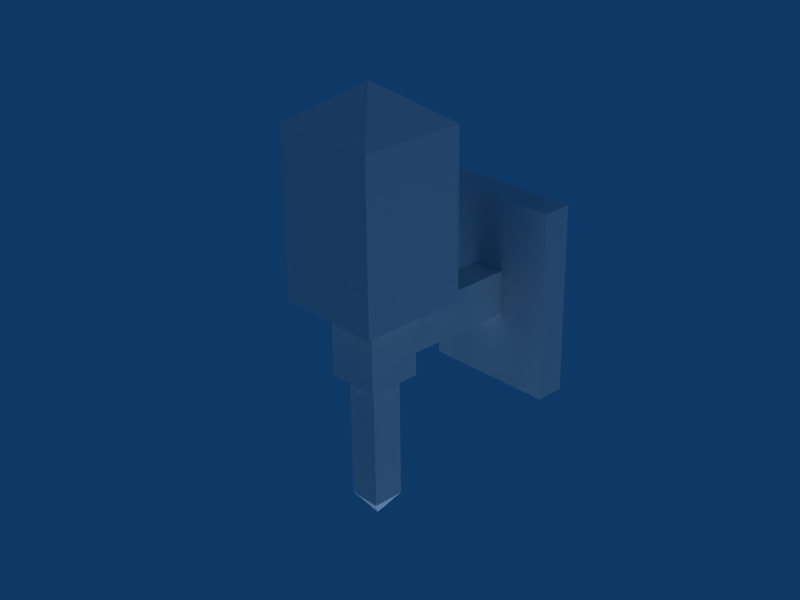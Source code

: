 # Source: Lamp.blend  (saved by Blender 2.49.2; exported with 4.5.12 LTS)
import bpy
from mathutils import Matrix  # noqa: F401  (used for matrix-valued properties, if any)

bpy.ops.wm.read_factory_settings(use_empty=True)
scene = bpy.context.scene
scene.name = 'Scene'

# ---- collections
col_collection_1 = bpy.data.collections.new('Collection 1'); scene.collection.children.link(col_collection_1)

# ---- materials (node trees are filled in below, after node groups)
mat_texture = bpy.data.materials.new('Texture')
mat_texture.alpha_threshold = 0.0
mat_texture.preview_render_type = 'CUBE'
mat_texture.roughness = 0.5
mat_texture.specular_intensity = 0.3604
mat_texture.line_color = (0.0, 0.0, 0.0, 1.0)

# ---- material node trees

# ---- world
world_world = bpy.data.worlds.new('World'); scene.world = world_world
world_world.color = (0.05656, 0.2208, 0.4)
world_world.use_sun_shadow = False
world_world.sun_shadow_jitter_overblur = 0.0
world_world.cycles.sampling_method = 'MANUAL'
world_world.cycles.sample_map_resolution = 256

# ---- cameras
cam_camera = bpy.data.cameras.new('Camera')
cam_camera.passepartout_alpha = 0.2
cam_camera.clip_end = 100.0
cam_camera.lens = 63.0
cam_camera.ortho_scale = 7.314
cam_camera.show_passepartout = False
cam_camera.show_safe_areas = True
cam_camera.dof.focus_distance = 0.0
cam_camera.dof.aperture_fstop = 128.0

# ---- lights
light_spot_004 = bpy.data.lights.new('Spot.004', 'POINT')
light_spot_004.transmission_factor = 0.0
light_spot_004.cutoff_distance = 30.0
light_spot_004.energy = 89.03
light_spot_004.shadow_buffer_clip_start = 1.001
light_spot_004.shadow_soft_size = 1.0
light_spot_004.shadow_maximum_resolution = 0.006
light_spot_004.use_absolute_resolution = True
light_spot_004.cycles.use_multiple_importance_sampling = False
light_spot_003 = bpy.data.lights.new('Spot.003', 'POINT')
light_spot_003.transmission_factor = 0.0
light_spot_003.cutoff_distance = 30.0
light_spot_003.energy = 64.51
light_spot_003.shadow_buffer_clip_start = 1.001
light_spot_003.shadow_soft_size = 1.0
light_spot_003.shadow_maximum_resolution = 0.006
light_spot_003.use_absolute_resolution = True
light_spot_003.cycles.use_multiple_importance_sampling = False
light_spot_002 = bpy.data.lights.new('Spot.002', 'POINT')
light_spot_002.transmission_factor = 0.0
light_spot_002.cutoff_distance = 30.0
light_spot_002.energy = 40.0
light_spot_002.shadow_buffer_clip_start = 1.001
light_spot_002.shadow_soft_size = 1.0
light_spot_002.shadow_maximum_resolution = 0.006
light_spot_002.use_absolute_resolution = True
light_spot_002.cycles.use_multiple_importance_sampling = False
light_spot_001 = bpy.data.lights.new('Spot.001', 'POINT')
light_spot_001.transmission_factor = 0.0
light_spot_001.cutoff_distance = 30.0
light_spot_001.energy = 173.5
light_spot_001.shadow_buffer_clip_start = 1.001
light_spot_001.shadow_soft_size = 1.0
light_spot_001.shadow_maximum_resolution = 0.006
light_spot_001.use_absolute_resolution = True
light_spot_001.cycles.use_multiple_importance_sampling = False
light_spot = bpy.data.lights.new('Spot', 'POINT')
light_spot.transmission_factor = 0.0
light_spot.cutoff_distance = 30.0
light_spot.energy = 100.0
light_spot.shadow_buffer_clip_start = 1.001
light_spot.shadow_soft_size = 1.0
light_spot.shadow_maximum_resolution = 0.006
light_spot.use_absolute_resolution = True
light_spot.cycles.use_multiple_importance_sampling = False

# ---- meshes
me_oil_lamp = bpy.data.meshes.new('Oil Lamp')
me_oil_lamp.from_pydata([(0.7071, 0.7071, 3.0), (0.7071, -0.7071, 3.0), (-0.7071, -0.7071, 3.0), (-0.7071, 0.7071, 3.0), (0.7071, 0.7071, 5.2), (0.7071, -0.7071, 5.2), (-0.7071, -0.7071, 5.2), (-0.7071, 0.7071, 5.2), (0.0, 0.0, 5.7), (0.3536, 0.3536, 3.0), (0.3536, -0.3536, 3.0), (-0.3536, -0.3536, 3.0), (0.3536, -0.3536, 2.0), (-0.3536, -0.3536, 2.0), (0.2121, 0.2121, 2.0), (0.2121, -0.2121, 2.0), (-0.2121, -0.2121, 2.0), (-0.2121, 0.2121, 2.0), (0.2121, 0.2121, 0.3), (0.2121, -0.2121, 0.3), (-0.2121, -0.2121, 0.3), (-0.2121, 0.2121, 0.3), (3.725e-09, 1.155e-07, 0.0), (-0.3536, 0.3536, 3.0), (0.3536, 0.3536, 2.0), (-0.3536, 0.3536, 2.0), (0.2121, 0.3536, 2.8), (-0.2121, 0.3536, 2.8), (0.2121, 0.3536, 2.2), (-0.2121, 0.3536, 2.2), (0.2121, 1.999, 2.8), (-0.2121, 1.999, 2.8), (0.2121, 1.999, 2.2), (-0.2121, 1.999, 2.2), (0.9102, 1.999, 3.787), (-0.9102, 1.999, 3.787), (0.9102, 1.999, 1.213), (-0.9102, 1.999, 1.213), (0.9102, 2.399, 3.787), (-0.9102, 2.399, 3.787), (0.9102, 2.399, 1.213), (-0.9102, 2.399, 1.213)], [], [(8, 5, 4), (8, 6, 5), (8, 7, 6), (8, 4, 7), (0, 4, 5, 1), (1, 5, 6, 2), (2, 6, 7, 3), (4, 0, 3, 7), (0, 1, 10, 9), (1, 2, 11, 10), (2, 3, 23, 11), (3, 0, 9, 23), (9, 10, 12, 24), (10, 11, 13, 12), (11, 23, 25, 13), (24, 12, 15, 14), (12, 13, 16, 15), (13, 25, 17, 16), (25, 24, 14, 17), (14, 15, 19, 18), (15, 16, 20, 19), (16, 17, 21, 20), (17, 14, 18, 21), (18, 19, 22), (19, 20, 22), (20, 21, 22), (21, 18, 22), (23, 9, 26, 27), (9, 24, 28, 26), (25, 23, 27, 29), (24, 25, 29, 28), (27, 26, 30, 31), (26, 28, 32, 30), (29, 27, 31, 33), (28, 29, 33, 32), (31, 30, 34, 35), (30, 32, 36, 34), (33, 31, 35, 37), (32, 33, 37, 36), (35, 34, 38, 39), (34, 36, 40, 38), (37, 35, 39, 41), (36, 37, 41, 40)])
_uv = me_oil_lamp.uv_layers.new(name='UVTex')
_uv.uv.foreach_set('vector', [0.1724, 0.8287, 0.3086, 0.6924, 0.3086, 0.9649, 0.1724, 0.8287, 0.03616, 0.6924, 0.3086, 0.6924, 0.1724, 0.8287, 0.03616, 0.9649, 0.03616, 0.6924, 0.1724, 0.8287, 0.3086, 0.9649, 0.03616, 0.9649, 0.7749, 0.01483, 0.7749, 0.4305, 0.5077, 0.4305, 0.5077, 0.01483, 0.7749, 0.01078, 0.7749, 0.4265, 0.5077, 0.4265, 0.5077, 0.01078, 0.5089, 0.4273, 0.5089, 0.01158, 0.7761, 0.01158, 0.7761, 0.4273, 0.7768, 0.01248, 0.7768, 0.4282, 0.5096, 0.4282, 0.5096, 0.01248, 0.6059, 0.9757, 0.3424, 0.9757, 0.4083, 0.9098, 0.54, 0.9098, 0.3424, 0.9757, 0.3424, 0.7122, 0.4083, 0.7781, 0.4083, 0.9098, 0.3424, 0.7122, 0.6059, 0.7122, 0.54, 0.7781, 0.4083, 0.7781, 0.6059, 0.7122, 0.6059, 0.9757, 0.54, 0.9098, 0.54, 0.7781, 0.9575, 0.5766, 0.8257, 0.5766, 0.8257, 0.3902, 0.9575, 0.3902, 0.9575, 0.5777, 0.8257, 0.5777, 0.8257, 0.3914, 0.9575, 0.3914, 0.8254, 0.3907, 0.9572, 0.3907, 0.9572, 0.5771, 0.8254, 0.5771, 0.7027, 0.5814, 0.5709, 0.5814, 0.5972, 0.555, 0.6763, 0.555, 0.5709, 0.5814, 0.5709, 0.4496, 0.5972, 0.476, 0.5972, 0.555, 0.5709, 0.4496, 0.7027, 0.4496, 0.6763, 0.476, 0.5972, 0.476, 0.7027, 0.4496, 0.7027, 0.5814, 0.6763, 0.555, 0.6763, 0.476, 0.9977, 0.9939, 0.9053, 0.9939, 0.9053, 0.6238, 0.9977, 0.6238, 0.9053, 0.9939, 0.8129, 0.9939, 0.8129, 0.6238, 0.9053, 0.6238, 0.8129, 0.9939, 0.7206, 0.9939, 0.7206, 0.6238, 0.8129, 0.6238, 0.7206, 0.9939, 0.6282, 0.9939, 0.6282, 0.6238, 0.7206, 0.6238, 0.526, 0.6694, 0.447, 0.6694, 0.4865, 0.6009, 0.5269, 0.6694, 0.4478, 0.6694, 0.4874, 0.6009, 0.4465, 0.6698, 0.486, 0.6013, 0.5256, 0.6698, 0.525, 0.6694, 0.4459, 0.6694, 0.4854, 0.6009, 0.7316, 0.4483, 0.7316, 0.5801, 0.6943, 0.5537, 0.6943, 0.4747, 0.7316, 0.5801, 0.5452, 0.5801, 0.5825, 0.5537, 0.6943, 0.5537, 0.5452, 0.4483, 0.7316, 0.4483, 0.6943, 0.4747, 0.5825, 0.4747, 0.5452, 0.5801, 0.5452, 0.4483, 0.5825, 0.4747, 0.5825, 0.5537, 0.8187, 0.08056, 0.8901, 0.08056, 0.8901, 0.3576, 0.8187, 0.3576, 0.8901, 0.08056, 0.9912, 0.08056, 0.9912, 0.3576, 0.8901, 0.3576, 0.8901, 0.08059, 0.9912, 0.08059, 0.9912, 0.3577, 0.8901, 0.3577, 0.8187, 0.08059, 0.8901, 0.08059, 0.8901, 0.3577, 0.8187, 0.3577, 0.1963, 0.3547, 0.275, 0.3547, 0.4046, 0.5328, 0.06664, 0.5328, 0.275, 0.3547, 0.275, 0.2433, 0.4046, 0.06, 0.4046, 0.5328, 0.1963, 0.2433, 0.1963, 0.3547, 0.06664, 0.5328, 0.06664, 0.06, 0.275, 0.2433, 0.1963, 0.2433, 0.06664, 0.06, 0.4046, 0.06, 0.06664, 0.5328, 0.4046, 0.5328, 0.4046, 0.5909, 0.06664, 0.5909, 0.4046, 0.5328, 0.4046, 0.06, 0.4579, 0.1224, 0.4583, 0.4766, 0.06664, 0.06, 0.06664, 0.5328, 0.00949, 0.477, 0.00949, 0.1432, 0.4046, 0.06, 0.06664, 0.06, 0.08189, 0.002845, 0.3839, 0.002846])
me_oil_lamp.materials.append(mat_texture)
me_oil_lamp.use_remesh_preserve_volume = False
me_oil_lamp.use_remesh_preserve_attributes = False
me_oil_lamp.use_mirror_vertex_groups = False
me_oil_lamp.update()

# ---- objects
ob_lamp_005 = bpy.data.objects.new('Lamp.005', light_spot_004)
ob_lamp_004 = bpy.data.objects.new('Lamp.004', light_spot_003)
ob_lamp_003 = bpy.data.objects.new('Lamp.003', light_spot_002)
ob_lamp_002 = bpy.data.objects.new('Lamp.002', light_spot_001)
ob_oil_lamp = bpy.data.objects.new('Oil Lamp', me_oil_lamp)
ob_lamp = bpy.data.objects.new('Lamp', light_spot)
ob_camera = bpy.data.objects.new('Camera', cam_camera)

# ---- transforms, parenting, visibility, modifiers, constraints
ob_lamp_005.location = (0.02715, 0.06404, -1.668)
ob_lamp_005.rotation_euler = (0.6503, 0.05522, 1.866)
ob_lamp_005.scale = (1.54, 1.54, 1.54)
ob_lamp_005.lock_rotations_4d = False
ob_lamp_005.empty_display_type = 'ARROWS'
ob_lamp_005.color = (0.0, 0.0, 0.0, 0.0)
ob_lamp_005.lineart.crease_threshold = 0.0
ob_lamp_004.location = (4.562, -0.2856, 1.03)
ob_lamp_004.rotation_euler = (0.6503, 0.05522, 1.866)
ob_lamp_004.scale = (1.54, 1.54, 1.54)
ob_lamp_004.lock_rotations_4d = False
ob_lamp_004.empty_display_type = 'ARROWS'
ob_lamp_004.color = (0.0, 0.0, 0.0, 0.0)
ob_lamp_004.lineart.crease_threshold = 0.0
ob_lamp_003.location = (-6.897, 0.7984, 2.604)
ob_lamp_003.rotation_euler = (0.6503, 0.05522, 1.866)
ob_lamp_003.scale = (1.54, 1.54, 1.54)
ob_lamp_003.lock_rotations_4d = False
ob_lamp_003.empty_display_type = 'ARROWS'
ob_lamp_003.color = (0.0, 0.0, 0.0, 0.0)
ob_lamp_003.lineart.crease_threshold = 0.0
ob_lamp_002.location = (-0.06863, -7.736, 6.905)
ob_lamp_002.rotation_euler = (0.6503, 0.05522, 1.866)
ob_lamp_002.scale = (1.54, 1.54, 1.54)
ob_lamp_002.lock_rotations_4d = False
ob_lamp_002.empty_display_type = 'ARROWS'
ob_lamp_002.color = (0.0, 0.0, 0.0, 0.0)
ob_lamp_002.lineart.crease_threshold = 0.0
ob_oil_lamp.location = (0.0, 0.0, 0.0)
ob_oil_lamp.scale = (0.154, 0.154, 0.154)
ob_oil_lamp.lock_rotations_4d = False
ob_oil_lamp.empty_display_type = 'ARROWS'
ob_oil_lamp.lineart.crease_threshold = 0.0
ob_lamp.location = (6.277, 1.548, 9.092)
ob_lamp.rotation_euler = (0.6503, 0.05522, 1.866)
ob_lamp.scale = (1.54, 1.54, 1.54)
ob_lamp.lock_rotations_4d = False
ob_lamp.empty_display_type = 'ARROWS'
ob_lamp.color = (0.0, 0.0, 0.0, 0.0)
ob_lamp.lineart.crease_threshold = 0.0
ob_camera.location = (1.696, -1.515, 1.595)
ob_camera.rotation_euler = (1.109, 0.01082, 0.8149)
ob_camera.scale = (0.5244, 0.5244, 0.5244)
ob_camera.lock_rotations_4d = False
ob_camera.empty_display_type = 'ARROWS'
ob_camera.color = (0.0, 0.0, 0.0, 0.0)
ob_camera.display_type = 'WIRE'
ob_camera.lineart.crease_threshold = 0.0

# ---- collection membership
col_collection_1.objects.link(ob_lamp_005)
col_collection_1.objects.link(ob_lamp_004)
col_collection_1.objects.link(ob_lamp_003)
col_collection_1.objects.link(ob_lamp_002)
col_collection_1.objects.link(ob_oil_lamp)
col_collection_1.objects.link(ob_lamp)
col_collection_1.objects.link(ob_camera)

# ---- scene / render settings (as saved in the file)
scene.camera = ob_camera
scene.frame_start = 1; scene.frame_end = 250; scene.frame_set(11)
scene.render.engine = 'BLENDER_EEVEE_NEXT'
scene.render.image_settings.color_mode = 'RGB'
scene.render.image_settings.compression = 90
scene.render.resolution_x = 800
scene.render.resolution_y = 600
scene.render.pixel_aspect_x = 100.0
scene.render.pixel_aspect_y = 100.0
scene.render.fps = 25
scene.render.dither_intensity = 0.0
scene.render.use_compositing = False
scene.render.use_sequencer = False
scene.render.bake_margin = 2
scene.render.bake_bias = 0.0
scene.render.use_stamp_time = False
scene.render.use_stamp_date = False
scene.render.use_stamp_frame = False
scene.render.use_stamp_camera = False
scene.render.use_stamp_scene = False
scene.render.use_stamp_filename = False
scene.render.use_stamp_render_time = False
scene.render.stamp_font_size = 0
scene.cycles.use_denoising = False
scene.cycles.samples = 10
scene.cycles.sampling_pattern = 'TABULATED_SOBOL'
scene.cycles.light_sampling_threshold = 0.0
scene.cycles.use_adaptive_sampling = False
scene.cycles.use_light_tree = False
scene.cycles.blur_glossy = 0.0
scene.cycles.volume_bounces = 1
scene.cycles.pixel_filter_type = 'GAUSSIAN'
scene.cycles.sample_clamp_indirect = 0.0
scene.view_settings.view_transform = 'Raw'
bpy.context.view_layer.update()
